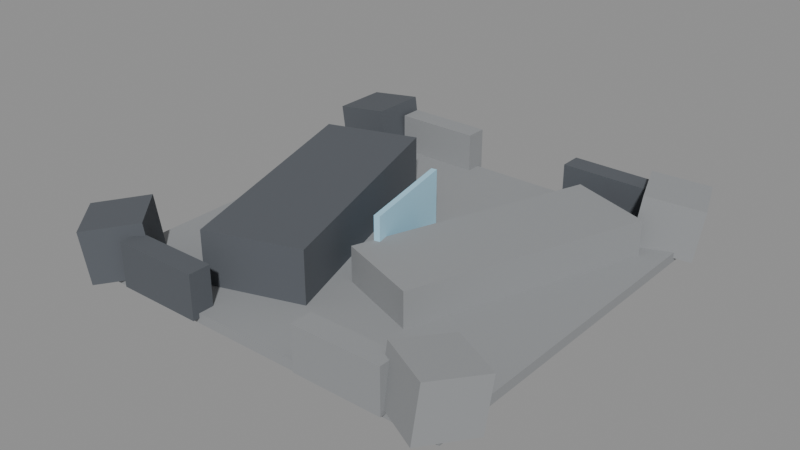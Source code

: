 # Source: DF-02.blend  (saved by Blender 5.0.118; exported with 4.5.12 LTS)
import bpy
from mathutils import Matrix  # noqa: F401  (used for matrix-valued properties, if any)

bpy.ops.wm.read_factory_settings(use_empty=True)
scene = bpy.context.scene
scene.name = 'Scene'

# ---- materials (node trees are filled in below, after node groups)
mat_magenheim_df_df_02_stone = bpy.data.materials.new('Magenheim_DF_DF-02_Stone')
mat_magenheim_df_df_02_stone.use_backface_culling = True
mat_magenheim_df_df_02_darkstone = bpy.data.materials.new('Magenheim_DF_DF-02_DarkStone')
mat_magenheim_df_df_02_darkstone.use_backface_culling = True
mat_magenheim_df_df_02_crystal = bpy.data.materials.new('Magenheim_DF_DF-02_Crystal')
mat_magenheim_df_df_02_crystal.use_backface_culling = True

# ---- material node trees
mat_magenheim_df_df_02_stone.use_nodes = True; mat_magenheim_df_df_02_stone.node_tree.nodes.clear()
_N = mat_magenheim_df_df_02_stone.node_tree.nodes; _L = mat_magenheim_df_df_02_stone.node_tree.links
n0 = _N.new('ShaderNodeBsdfPrincipled'); n0.name = 'Principled BSDF'; n0.location = (-200, 100)
n0.inputs[0].default_value = (0.29, 0.3, 0.31, 1.0)
n0.inputs[2].default_value = 0.86
n0.inputs[27].default_value = (0.0, 0.0, 0.0, 1.0)
n0.inputs[28].default_value = 1.0
n1 = _N.new('ShaderNodeOutputMaterial'); n1.name = 'Material Output'; n1.location = (200, 100)
_L.new(n0.outputs[0], n1.inputs[0])
n1.is_active_output = True
mat_magenheim_df_df_02_darkstone.use_nodes = True; mat_magenheim_df_df_02_darkstone.node_tree.nodes.clear()
_N = mat_magenheim_df_df_02_darkstone.node_tree.nodes; _L = mat_magenheim_df_df_02_darkstone.node_tree.links
n0 = _N.new('ShaderNodeBsdfPrincipled'); n0.name = 'Principled BSDF'; n0.location = (-200, 100)
n0.inputs[0].default_value = (0.095, 0.105, 0.12, 1.0)
n0.inputs[2].default_value = 0.86
n0.inputs[27].default_value = (0.0, 0.0, 0.0, 1.0)
n0.inputs[28].default_value = 1.0
n1 = _N.new('ShaderNodeOutputMaterial'); n1.name = 'Material Output'; n1.location = (200, 100)
_L.new(n0.outputs[0], n1.inputs[0])
n1.is_active_output = True
mat_magenheim_df_df_02_crystal.use_nodes = True; mat_magenheim_df_df_02_crystal.node_tree.nodes.clear()
_N = mat_magenheim_df_df_02_crystal.node_tree.nodes; _L = mat_magenheim_df_df_02_crystal.node_tree.links
n0 = _N.new('ShaderNodeBsdfPrincipled'); n0.name = 'Principled BSDF'; n0.location = (-200, 100)
n0.inputs[0].default_value = (0.34, 0.6, 0.75, 1.0)
n0.inputs[2].default_value = 0.22
n0.inputs[27].default_value = (0.0952, 0.168, 0.21, 1.0)
n0.inputs[28].default_value = 0.65
n1 = _N.new('ShaderNodeOutputMaterial'); n1.name = 'Material Output'; n1.location = (200, 100)
_L.new(n0.outputs[0], n1.inputs[0])
n1.is_active_output = True

# ---- meshes
me_districtfloor = bpy.data.meshes.new('DistrictFloor')
me_districtfloor.from_pydata([(-44.0, 44.0, -1.1), (44.0, 44.0, -1.1), (44.0, 44.0, 1.1), (-44.0, 44.0, 1.1), (-44.0, -44.0, -1.1), (44.0, -44.0, -1.1), (44.0, -44.0, 1.1), (-44.0, -44.0, 1.1)], [], [(0, 3, 2), (0, 2, 1), (4, 5, 6), (4, 6, 7), (0, 4, 7), (0, 7, 3), (1, 2, 6), (1, 6, 5), (0, 1, 5), (0, 5, 4), (3, 7, 6), (3, 6, 2)])
_uv = me_districtfloor.uv_layers.new(name='UVMap')
_uv.uv.foreach_set('vector', [0.5156, 0.4968, 0.5032, 0.4968, 0.5032, 0.003248, 0.5156, 0.4968, 0.5032, 0.003248, 0.5156, 0.003248, 0.5156, 0.5032, 0.5156, 0.9968, 0.5032, 0.9968, 0.5156, 0.5032, 0.5032, 0.9968, 0.5032, 0.5032, 0.5344, 0.003248, 0.5344, 0.4968, 0.5221, 0.4968, 0.5344, 0.003248, 0.5221, 0.4968, 0.5221, 0.003248, 0.5344, 0.9968, 0.5221, 0.9968, 0.5221, 0.5032, 0.5344, 0.9968, 0.5221, 0.5032, 0.5344, 0.5032, 0.4968, 0.003248, 0.4968, 0.4968, 0.003248, 0.4968, 0.4968, 0.003248, 0.003248, 0.4968, 0.003248, 0.003248, 0.4968, 0.9968, 0.003248, 0.9968, 0.003248, 0.5032, 0.4968, 0.9968, 0.003248, 0.5032, 0.4968, 0.5032])
me_districtfloor.materials.append(mat_magenheim_df_df_02_stone)
me_districtfloor.update()
me_boundarymass0 = bpy.data.meshes.new('BoundaryMass0')
me_boundarymass0.from_pydata([(-5.602, 6.5, -6.846), (7.272, 6.5, -5.037), (5.602, 6.5, 6.846), (-7.272, 6.5, 5.037), (-5.602, -6.5, -6.846), (7.272, -6.5, -5.037), (5.602, -6.5, 6.846), (-7.272, -6.5, 5.037)], [], [(0, 3, 2), (0, 2, 1), (4, 5, 6), (4, 6, 7), (0, 4, 7), (0, 7, 3), (1, 2, 6), (1, 6, 5), (0, 1, 5), (0, 5, 4), (3, 7, 6), (3, 6, 2)])
_uv = me_boundarymass0.uv_layers.new(name='UVMap')
_uv.uv.foreach_set('vector', [0.3114, 0.6788, 0.004852, 0.6788, 0.004852, 0.3467, 0.3114, 0.6788, 0.004852, 0.3467, 0.3114, 0.3467, 0.3212, 0.6788, 0.3212, 0.3467, 0.6277, 0.3467, 0.3212, 0.6788, 0.6277, 0.3467, 0.6277, 0.6788, 0.9951, 0.004852, 0.9951, 0.337, 0.6886, 0.337, 0.9951, 0.004852, 0.6886, 0.337, 0.6886, 0.004852, 0.9951, 0.6788, 0.6886, 0.6788, 0.6886, 0.3467, 0.9951, 0.6788, 0.6886, 0.3467, 0.9951, 0.3467, 0.004852, 0.337, 0.004852, 0.004852, 0.337, 0.004852, 0.004852, 0.337, 0.337, 0.004852, 0.337, 0.337, 0.6788, 0.337, 0.3467, 0.337, 0.3467, 0.004852, 0.6788, 0.337, 0.3467, 0.004852, 0.6788, 0.004852])
me_boundarymass0.materials.append(mat_magenheim_df_df_02_darkstone)
me_boundarymass0.update()
me_boundarymass1 = bpy.data.meshes.new('BoundaryMass1')
me_boundarymass1.from_pydata([(-9.118, 3.462, -5.037), (2.9, 8.076, -6.846), (4.459, 8.674, 5.037), (-7.559, 4.061, 6.846), (-4.459, -8.674, -5.037), (7.559, -4.061, -6.846), (9.118, -3.462, 5.037), (-2.9, -8.076, 6.846)], [], [(0, 3, 2), (0, 2, 1), (4, 5, 6), (4, 6, 7), (0, 4, 7), (0, 7, 3), (1, 2, 6), (1, 6, 5), (0, 1, 5), (0, 5, 4), (3, 7, 6), (3, 6, 2)])
_uv = me_boundarymass1.uv_layers.new(name='UVMap')
_uv.uv.foreach_set('vector', [0.004852, 0.3467, 0.3114, 0.3467, 0.3114, 0.6788, 0.004852, 0.3467, 0.3114, 0.6788, 0.004852, 0.6788, 0.9951, 0.004852, 0.9951, 0.337, 0.6886, 0.337, 0.9951, 0.004852, 0.6886, 0.337, 0.6886, 0.004852, 0.3212, 0.6788, 0.3212, 0.3467, 0.6277, 0.3467, 0.3212, 0.6788, 0.6277, 0.3467, 0.6277, 0.6788, 0.944, 0.6788, 0.6375, 0.6788, 0.6375, 0.3467, 0.944, 0.6788, 0.6375, 0.3467, 0.944, 0.3467, 0.004852, 0.004852, 0.337, 0.004852, 0.337, 0.337, 0.004852, 0.004852, 0.337, 0.337, 0.004852, 0.337, 0.3467, 0.004852, 0.6788, 0.004852, 0.6788, 0.337, 0.3467, 0.004852, 0.6788, 0.337, 0.3467, 0.337])
me_boundarymass1.materials.append(mat_magenheim_df_df_02_stone)
me_boundarymass1.update()
me_boundarymass2 = bpy.data.meshes.new('BoundaryMass2')
me_boundarymass2.from_pydata([(-8.512, 1.082, -6.846), (1.055, 9.696, -5.037), (-0.1865, 8.579, 6.846), (-9.753, -0.03533, 5.037), (0.1865, -8.579, -6.846), (9.753, 0.03533, -5.037), (8.512, -1.082, 6.846), (-1.055, -9.696, 5.037)], [], [(0, 3, 2), (0, 2, 1), (4, 5, 6), (4, 6, 7), (0, 4, 7), (0, 7, 3), (1, 2, 6), (1, 6, 5), (0, 1, 5), (0, 5, 4), (3, 7, 6), (3, 6, 2)])
_uv = me_boundarymass2.uv_layers.new(name='UVMap')
_uv.uv.foreach_set('vector', [0.6277, 0.6788, 0.3212, 0.6788, 0.3212, 0.3467, 0.6277, 0.6788, 0.3212, 0.3467, 0.6277, 0.3467, 0.6886, 0.337, 0.6886, 0.004852, 0.9951, 0.004852, 0.6886, 0.337, 0.9951, 0.004852, 0.9951, 0.337, 0.3114, 0.3467, 0.3114, 0.6788, 0.004852, 0.6788, 0.3114, 0.3467, 0.004852, 0.6788, 0.004852, 0.3467, 0.9951, 0.6788, 0.6886, 0.6788, 0.6886, 0.3467, 0.9951, 0.6788, 0.6886, 0.3467, 0.9951, 0.3467, 0.004852, 0.337, 0.004852, 0.004852, 0.337, 0.004852, 0.004852, 0.337, 0.337, 0.004852, 0.337, 0.337, 0.3467, 0.337, 0.3467, 0.004852, 0.6788, 0.004852, 0.3467, 0.337, 0.6788, 0.004852, 0.6788, 0.337])
me_boundarymass2.materials.append(mat_magenheim_df_df_02_darkstone)
me_boundarymass2.update()
me_boundarymass3 = bpy.data.meshes.new('BoundaryMass3')
me_boundarymass3.from_pydata([(-9.093, -3.528, -5.037), (-3.248, 7.942, -6.846), (-2.49, 9.43, 5.037), (-8.335, -2.04, 6.846), (2.49, -9.43, -5.037), (8.335, 2.04, -6.846), (9.093, 3.528, 5.037), (3.248, -7.942, 6.846)], [], [(0, 3, 2), (0, 2, 1), (4, 5, 6), (4, 6, 7), (0, 4, 7), (0, 7, 3), (1, 2, 6), (1, 6, 5), (0, 1, 5), (0, 5, 4), (3, 7, 6), (3, 6, 2)])
_uv = me_boundarymass3.uv_layers.new(name='UVMap')
_uv.uv.foreach_set('vector', [0.3212, 0.3467, 0.6277, 0.3467, 0.6277, 0.6788, 0.3212, 0.3467, 0.6277, 0.6788, 0.3212, 0.6788, 0.3114, 0.3467, 0.3114, 0.6788, 0.004852, 0.6788, 0.3114, 0.3467, 0.004852, 0.6788, 0.004852, 0.3467, 0.6886, 0.337, 0.6886, 0.004852, 0.9951, 0.004852, 0.6886, 0.337, 0.9951, 0.004852, 0.9951, 0.337, 0.9951, 0.6788, 0.6886, 0.6788, 0.6886, 0.3467, 0.9951, 0.6788, 0.6886, 0.3467, 0.9951, 0.3467, 0.3467, 0.004852, 0.6788, 0.004852, 0.6788, 0.337, 0.3467, 0.004852, 0.6788, 0.337, 0.3467, 0.337, 0.004852, 0.337, 0.004852, 0.004852, 0.337, 0.004852, 0.004852, 0.337, 0.337, 0.004852, 0.337, 0.337])
me_boundarymass3.materials.append(mat_magenheim_df_df_02_stone)
me_boundarymass3.update()
me_boundarynorthwest = bpy.data.meshes.new('BoundaryNorthWest')
me_boundarynorthwest.from_pydata([(-10.0, 2.5, -5.0), (10.0, 2.5, -5.0), (10.0, 2.5, 5.0), (-10.0, 2.5, 5.0), (-10.0, -2.5, -5.0), (10.0, -2.5, -5.0), (10.0, -2.5, 5.0), (-10.0, -2.5, 5.0)], [], [(0, 3, 2), (0, 2, 1), (4, 5, 6), (4, 6, 7), (0, 4, 7), (0, 7, 3), (1, 2, 6), (1, 6, 5), (0, 1, 5), (0, 5, 4), (3, 7, 6), (3, 6, 2)])
_uv = me_boundarynorthwest.uv_layers.new(name='UVMap')
_uv.uv.foreach_set('vector', [0.325, 0.645, 0.004994, 0.645, 0.004994, 0.004994, 0.325, 0.645, 0.004994, 0.004994, 0.325, 0.004994, 0.655, 0.004994, 0.655, 0.645, 0.335, 0.645, 0.655, 0.004994, 0.335, 0.645, 0.335, 0.004994, 0.165, 0.975, 0.004994, 0.975, 0.004994, 0.655, 0.165, 0.975, 0.004994, 0.655, 0.165, 0.655, 0.175, 0.975, 0.175, 0.655, 0.335, 0.655, 0.175, 0.975, 0.335, 0.655, 0.335, 0.975, 0.825, 0.004994, 0.825, 0.645, 0.665, 0.645, 0.825, 0.004994, 0.665, 0.645, 0.665, 0.004994, 0.995, 0.645, 0.835, 0.645, 0.835, 0.004994, 0.995, 0.645, 0.835, 0.004994, 0.995, 0.004994])
me_boundarynorthwest.materials.append(mat_magenheim_df_df_02_darkstone)
me_boundarynorthwest.update()
me_boundarynortheast = bpy.data.meshes.new('BoundaryNorthEast')
me_boundarynortheast.from_pydata([(-10.0, 2.5, -5.0), (10.0, 2.5, -5.0), (10.0, 2.5, 5.0), (-10.0, 2.5, 5.0), (-10.0, -2.5, -5.0), (10.0, -2.5, -5.0), (10.0, -2.5, 5.0), (-10.0, -2.5, 5.0)], [], [(0, 3, 2), (0, 2, 1), (4, 5, 6), (4, 6, 7), (0, 4, 7), (0, 7, 3), (1, 2, 6), (1, 6, 5), (0, 1, 5), (0, 5, 4), (3, 7, 6), (3, 6, 2)])
_uv = me_boundarynortheast.uv_layers.new(name='UVMap')
_uv.uv.foreach_set('vector', [0.325, 0.645, 0.004994, 0.645, 0.004994, 0.004994, 0.325, 0.645, 0.004994, 0.004994, 0.325, 0.004994, 0.655, 0.004994, 0.655, 0.645, 0.335, 0.645, 0.655, 0.004994, 0.335, 0.645, 0.335, 0.004994, 0.165, 0.975, 0.004994, 0.975, 0.004994, 0.655, 0.165, 0.975, 0.004994, 0.655, 0.165, 0.655, 0.175, 0.975, 0.175, 0.655, 0.335, 0.655, 0.175, 0.975, 0.335, 0.655, 0.335, 0.975, 0.825, 0.004994, 0.825, 0.645, 0.665, 0.645, 0.825, 0.004994, 0.665, 0.645, 0.665, 0.004994, 0.995, 0.645, 0.835, 0.645, 0.835, 0.004994, 0.995, 0.645, 0.835, 0.004994, 0.995, 0.004994])
me_boundarynortheast.materials.append(mat_magenheim_df_df_02_stone)
me_boundarynortheast.update()
me_boundarysouthwest = bpy.data.meshes.new('BoundarySouthWest')
me_boundarysouthwest.from_pydata([(-10.0, 2.5, -5.0), (10.0, 2.5, -5.0), (10.0, 2.5, 5.0), (-10.0, 2.5, 5.0), (-10.0, -2.5, -5.0), (10.0, -2.5, -5.0), (10.0, -2.5, 5.0), (-10.0, -2.5, 5.0)], [], [(0, 3, 2), (0, 2, 1), (4, 5, 6), (4, 6, 7), (0, 4, 7), (0, 7, 3), (1, 2, 6), (1, 6, 5), (0, 1, 5), (0, 5, 4), (3, 7, 6), (3, 6, 2)])
_uv = me_boundarysouthwest.uv_layers.new(name='UVMap')
_uv.uv.foreach_set('vector', [0.325, 0.645, 0.004994, 0.645, 0.004994, 0.004994, 0.325, 0.645, 0.004994, 0.004994, 0.325, 0.004994, 0.655, 0.004994, 0.655, 0.645, 0.335, 0.645, 0.655, 0.004994, 0.335, 0.645, 0.335, 0.004994, 0.165, 0.975, 0.004994, 0.975, 0.004994, 0.655, 0.165, 0.975, 0.004994, 0.655, 0.165, 0.655, 0.175, 0.975, 0.175, 0.655, 0.335, 0.655, 0.175, 0.975, 0.335, 0.655, 0.335, 0.975, 0.825, 0.004994, 0.825, 0.645, 0.665, 0.645, 0.825, 0.004994, 0.665, 0.645, 0.665, 0.004994, 0.995, 0.645, 0.835, 0.645, 0.835, 0.004994, 0.995, 0.645, 0.835, 0.004994, 0.995, 0.004994])
me_boundarysouthwest.materials.append(mat_magenheim_df_df_02_stone)
me_boundarysouthwest.update()
me_boundarysoutheast = bpy.data.meshes.new('BoundarySouthEast')
me_boundarysoutheast.from_pydata([(-10.0, 2.5, -5.0), (10.0, 2.5, -5.0), (10.0, 2.5, 5.0), (-10.0, 2.5, 5.0), (-10.0, -2.5, -5.0), (10.0, -2.5, -5.0), (10.0, -2.5, 5.0), (-10.0, -2.5, 5.0)], [], [(0, 3, 2), (0, 2, 1), (4, 5, 6), (4, 6, 7), (0, 4, 7), (0, 7, 3), (1, 2, 6), (1, 6, 5), (0, 1, 5), (0, 5, 4), (3, 7, 6), (3, 6, 2)])
_uv = me_boundarysoutheast.uv_layers.new(name='UVMap')
_uv.uv.foreach_set('vector', [0.325, 0.645, 0.004994, 0.645, 0.004994, 0.004994, 0.325, 0.645, 0.004994, 0.004994, 0.325, 0.004994, 0.655, 0.004994, 0.655, 0.645, 0.335, 0.645, 0.655, 0.004994, 0.335, 0.645, 0.335, 0.004994, 0.165, 0.975, 0.004994, 0.975, 0.004994, 0.655, 0.165, 0.975, 0.004994, 0.655, 0.165, 0.655, 0.175, 0.975, 0.175, 0.655, 0.335, 0.655, 0.175, 0.975, 0.335, 0.655, 0.335, 0.975, 0.825, 0.004994, 0.825, 0.645, 0.665, 0.645, 0.825, 0.004994, 0.665, 0.645, 0.665, 0.004994, 0.995, 0.645, 0.835, 0.645, 0.835, 0.004994, 0.995, 0.645, 0.835, 0.004994, 0.995, 0.004994])
me_boundarysoutheast.materials.append(mat_magenheim_df_df_02_darkstone)
me_boundarysoutheast.update()
me_splitmassa = bpy.data.meshes.new('SplitMassA')
me_splitmassa.from_pydata([(-19.42, 24.18, -7.0), (1.5, 30.98, -7.0), (1.5, 30.98, 7.0), (-19.42, 24.18, 7.0), (-1.5, -30.98, -7.0), (19.42, -24.18, -7.0), (19.42, -24.18, 7.0), (-1.5, -30.98, 7.0)], [], [(0, 3, 2), (0, 2, 1), (4, 5, 6), (4, 6, 7), (0, 4, 7), (0, 7, 3), (1, 2, 6), (1, 6, 5), (0, 1, 5), (0, 5, 4), (3, 7, 6), (3, 6, 2)])
_uv = me_splitmassa.uv_layers.new(name='UVMap')
_uv.uv.foreach_set('vector', [0.358, 0.995, 0.1865, 0.995, 0.1865, 0.7255, 0.358, 0.995, 0.1865, 0.7255, 0.358, 0.7255, 0.1765, 0.7255, 0.1765, 0.995, 0.005008, 0.995, 0.1765, 0.7255, 0.005008, 0.995, 0.005008, 0.7255, 0.7355, 0.005008, 0.7355, 0.7155, 0.564, 0.7155, 0.7355, 0.005008, 0.564, 0.7155, 0.564, 0.005008, 0.917, 0.7155, 0.7455, 0.7155, 0.7455, 0.005008, 0.917, 0.7155, 0.7455, 0.005008, 0.917, 0.005008, 0.2745, 0.7155, 0.005008, 0.7155, 0.005008, 0.005008, 0.2745, 0.7155, 0.005008, 0.005008, 0.2745, 0.005008, 0.2845, 0.7155, 0.2845, 0.005008, 0.554, 0.005008, 0.2845, 0.7155, 0.554, 0.005008, 0.554, 0.7155])
me_splitmassa.materials.append(mat_magenheim_df_df_02_darkstone)
me_splitmassa.update()
me_splitmassb = bpy.data.meshes.new('SplitMassB')
me_splitmassb.from_pydata([(0.1796, 29.73, -5.0), (18.97, 22.89, -5.0), (18.97, 22.89, 5.0), (0.1796, 29.73, 5.0), (-18.97, -22.89, -5.0), (-0.1796, -29.73, -5.0), (-0.1796, -29.73, 5.0), (-18.97, -22.89, 5.0)], [], [(0, 3, 2), (0, 2, 1), (4, 5, 6), (4, 6, 7), (0, 4, 7), (0, 7, 3), (1, 2, 6), (1, 6, 5), (0, 1, 5), (0, 5, 4), (3, 7, 6), (3, 6, 2)])
_uv = me_splitmassb.uv_layers.new(name='UVMap')
_uv.uv.foreach_set('vector', [0.9952, 0.5583, 0.8592, 0.5583, 0.8592, 0.2864, 0.9952, 0.5583, 0.8592, 0.2864, 0.9952, 0.2864, 0.9952, 0.004844, 0.9952, 0.2767, 0.8592, 0.2767, 0.9952, 0.004844, 0.8592, 0.2767, 0.8592, 0.004844, 0.7039, 0.004844, 0.7039, 0.7661, 0.568, 0.7661, 0.7039, 0.004844, 0.568, 0.7661, 0.568, 0.004844, 0.8495, 0.7661, 0.7136, 0.7661, 0.7136, 0.004844, 0.8495, 0.7661, 0.7136, 0.004844, 0.8495, 0.004844, 0.2767, 0.7661, 0.004844, 0.7661, 0.004844, 0.004844, 0.2767, 0.7661, 0.004844, 0.004844, 0.2767, 0.004844, 0.2864, 0.7661, 0.2864, 0.004844, 0.5583, 0.004844, 0.2864, 0.7661, 0.5583, 0.004844, 0.5583, 0.7661])
me_splitmassb.materials.append(mat_magenheim_df_df_02_stone)
me_splitmassb.update()
me_splitseam = bpy.data.meshes.new('SplitSeam')
me_splitseam.from_pydata([(-3.235, 12.09, -7.5), (-1.963, 12.36, -7.5), (-1.963, 12.36, 7.5), (-3.235, 12.09, 7.5), (1.963, -12.36, -7.5), (3.235, -12.09, -7.5), (3.235, -12.09, 7.5), (1.963, -12.36, 7.5)], [], [(0, 3, 2), (0, 2, 1), (4, 5, 6), (4, 6, 7), (0, 4, 7), (0, 7, 3), (1, 2, 6), (1, 6, 5), (0, 1, 5), (0, 5, 4), (3, 7, 6), (3, 6, 2)])
_uv = me_splitseam.uv_layers.new(name='UVMap')
_uv.uv.foreach_set('vector', [0.9591, 0.4282, 0.9591, 0.004167, 0.9958, 0.004167, 0.9591, 0.4282, 0.9958, 0.004167, 0.9958, 0.4282, 0.9958, 0.8606, 0.9591, 0.8606, 0.9591, 0.4365, 0.9958, 0.8606, 0.9591, 0.4365, 0.9958, 0.4365, 0.4282, 0.004167, 0.4282, 0.7109, 0.004167, 0.7109, 0.4282, 0.004167, 0.004167, 0.7109, 0.004167, 0.004167, 0.8606, 0.7109, 0.4365, 0.7109, 0.4365, 0.004167, 0.8606, 0.7109, 0.4365, 0.004167, 0.8606, 0.004167, 0.9057, 0.7109, 0.8689, 0.7109, 0.8689, 0.004167, 0.9057, 0.7109, 0.8689, 0.004167, 0.9057, 0.004167, 0.914, 0.7109, 0.914, 0.004167, 0.9507, 0.004167, 0.914, 0.7109, 0.9507, 0.004167, 0.9507, 0.7109])
me_splitseam.materials.append(mat_magenheim_df_df_02_crystal)
me_splitseam.update()

# ---- objects
ob_districtfloor = bpy.data.objects.new('DistrictFloor', me_districtfloor)
ob_boundarymass0 = bpy.data.objects.new('BoundaryMass0', me_boundarymass0)
ob_boundarymass1 = bpy.data.objects.new('BoundaryMass1', me_boundarymass1)
ob_boundarymass2 = bpy.data.objects.new('BoundaryMass2', me_boundarymass2)
ob_boundarymass3 = bpy.data.objects.new('BoundaryMass3', me_boundarymass3)
ob_boundarynorthwest = bpy.data.objects.new('BoundaryNorthWest', me_boundarynorthwest)
ob_boundarynortheast = bpy.data.objects.new('BoundaryNorthEast', me_boundarynortheast)
ob_boundarysouthwest = bpy.data.objects.new('BoundarySouthWest', me_boundarysouthwest)
ob_boundarysoutheast = bpy.data.objects.new('BoundarySouthEast', me_boundarysoutheast)
ob_splitmassa = bpy.data.objects.new('SplitMassA', me_splitmassa)
ob_splitmassb = bpy.data.objects.new('SplitMassB', me_splitmassb)
ob_splitseam = bpy.data.objects.new('SplitSeam', me_splitseam)

# ---- transforms, parenting, visibility, modifiers, constraints
ob_districtfloor.location = (0.0, 0.0, -1.1)
ob_boundarymass0.location = (-40.0, 40.0, 5.0)
ob_boundarymass1.location = (40.0, 40.0, 5.0)
ob_boundarymass2.location = (-40.0, -40.0, 5.0)
ob_boundarymass3.location = (40.0, -40.0, 5.0)
ob_boundarynorthwest.location = (-23.0, -43.0, 4.0)
ob_boundarynortheast.location = (23.0, -43.0, 4.0)
ob_boundarysouthwest.location = (-23.0, 43.0, 4.0)
ob_boundarysoutheast.location = (23.0, 43.0, 4.0)
ob_splitmassa.location = (-19.0, -5.0, 5.0)
ob_splitmassb.location = (20.0, 6.0, 3.0)
ob_splitseam.location = (1.0, 0.0, 6.0)

# ---- collection membership
scene.collection.objects.link(ob_districtfloor)
scene.collection.objects.link(ob_boundarymass0)
scene.collection.objects.link(ob_boundarymass1)
scene.collection.objects.link(ob_boundarymass2)
scene.collection.objects.link(ob_boundarymass3)
scene.collection.objects.link(ob_boundarynorthwest)
scene.collection.objects.link(ob_boundarynortheast)
scene.collection.objects.link(ob_boundarysouthwest)
scene.collection.objects.link(ob_boundarysoutheast)
scene.collection.objects.link(ob_splitmassa)
scene.collection.objects.link(ob_splitmassb)
scene.collection.objects.link(ob_splitseam)

# ---- scene / render settings (as saved in the file)
scene.frame_start = 1; scene.frame_end = 250; scene.frame_set(1)
scene.render.engine = 'BLENDER_EEVEE_NEXT'
scene.render.bake_bias = 0.0
scene.render.bake_samples = 0
scene.cycles.sampling_pattern = 'TABULATED_SOBOL'
scene.eevee.use_volume_custom_range = False
bpy.context.view_layer.update()

# ---- added for rendering (the .blend has no active camera and no usable light): camera, sun + grey world if the file has none
cam_auto = bpy.data.cameras.new('AutoCamera')
cam_auto.lens = 50.0
cam_auto.sensor_width = 36.0
cam_auto.clip_end = 2278.99
ob_auto_camera = bpy.data.objects.new('AutoCamera', cam_auto)
scene.collection.objects.link(ob_auto_camera)
ob_auto_camera.location = (129.54, -156.34, 109.536)
ob_auto_camera.rotation_euler = (1.09748, -7.21219e-08, 0.694738)
scene.camera = ob_auto_camera
light_auto_sun = bpy.data.lights.new('AutoSun', 'SUN')
light_auto_sun.energy = 3.0
light_auto_sun.angle = 0.0523599
ob_auto_sun = bpy.data.objects.new('AutoSun', light_auto_sun)
scene.collection.objects.link(ob_auto_sun)
ob_auto_sun.rotation_euler = (0.872665, 0.174533, 0.523599)
if scene.world is None:
    world_auto = bpy.data.worlds.new('AutoWorld')
    world_auto.color = (0.3, 0.3, 0.3)
    scene.world = world_auto
bpy.context.view_layer.update()
